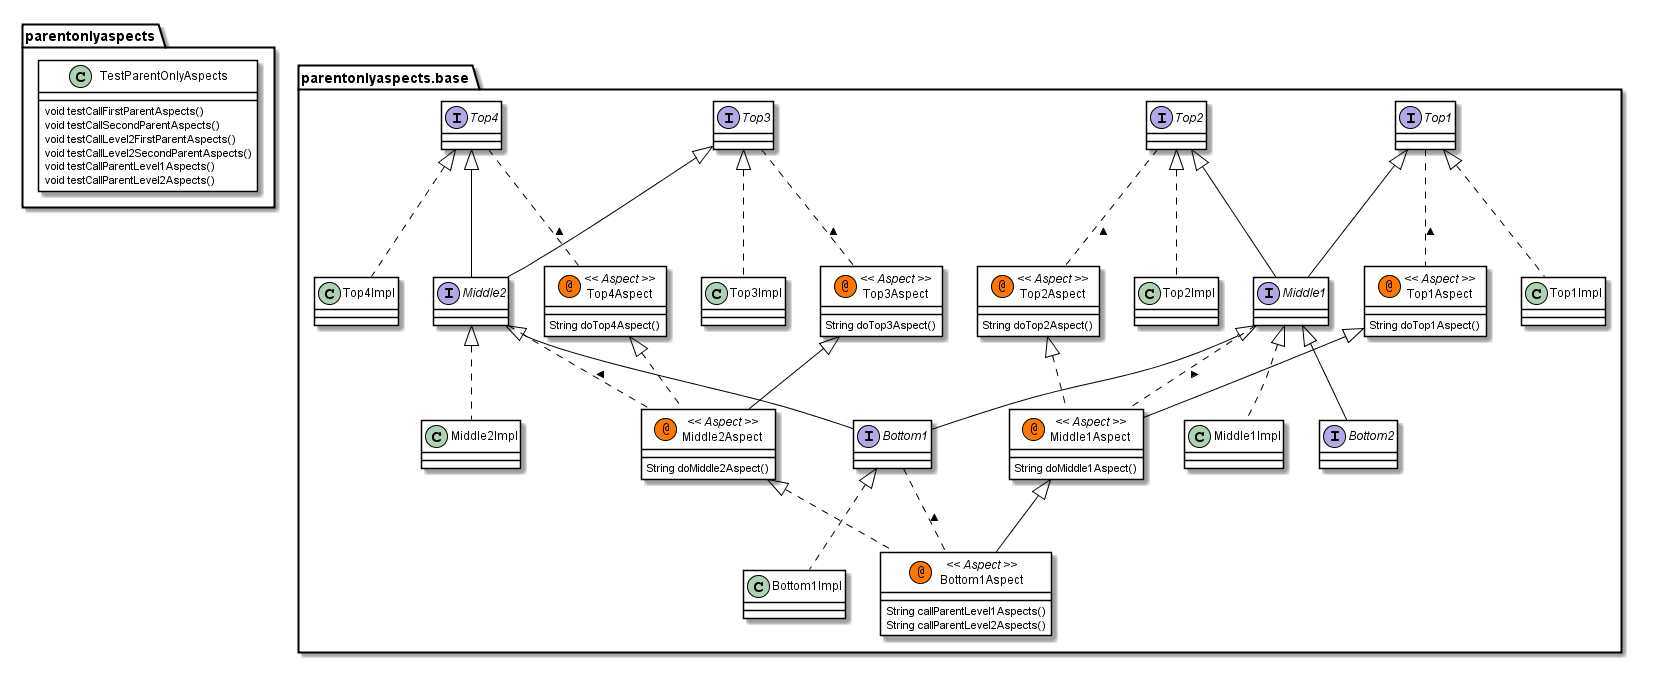

The diagram above was rendered by PlantUML. Its source (embedded in the PNG):
@startuml

skinparam class {
	BackgroundColor White
	ArrowColor Black
	BorderColor Black
}
package parentonlyaspects {
	class	TestParentOnlyAspects {
		void testCallFirstParentAspects()
		void testCallSecondParentAspects()
		void testCallLevel2FirstParentAspects()
		void testCallLevel2SecondParentAspects()
		void testCallParentLevel1Aspects()
		void testCallParentLevel2Aspects()
	}
}
package parentonlyaspects.base {
	interface	Top1 {
	}
	interface	Top2 {
	}
	interface	Top3 {
	}
	interface	Top4 {
	}
	interface	Middle1 {
	}
	interface	Middle2 {
	}
	interface	Bottom1 {
	}
	interface	Bottom2 {
	}
	class	Top1Impl {
	}
	class	Top2Impl {
	}
	class	Top3Impl {
	}
	class	Top4Impl {
	}
	class	Middle1Impl {
	}
	class	Middle2Impl {
	}
	class	Bottom1Impl {
	}
	class	Top1Aspect << (@,#FF7700) Aspect >> {
		String doTop1Aspect()
	}
	class	Top2Aspect << (@,#FF7700) Aspect >> {
		String doTop2Aspect()
	}
	class	Top3Aspect << (@,#FF7700) Aspect >> {
		String doTop3Aspect()
	}
	class	Top4Aspect << (@,#FF7700) Aspect >> {
		String doTop4Aspect()
	}
	class	Middle1Aspect << (@,#FF7700) Aspect >> {
		String doMiddle1Aspect()
	}
	class	Middle2Aspect << (@,#FF7700) Aspect >> {
		String doMiddle2Aspect()
	}
	class	Bottom1Aspect << (@,#FF7700) Aspect >> {
		String callParentLevel1Aspects()
		String callParentLevel2Aspects()
	}
}
Top1 <|-- Middle1      
Top2 <|-- Middle1      
Top3 <|-- Middle2      
Top4 <|-- Middle2      
Middle1 <|-- Bottom1      
Middle2 <|-- Bottom1      
Middle1 <|-- Bottom2      
Top1 <|.. Top1Impl      
Top2 <|.. Top2Impl      
Top3 <|.. Top3Impl      
Top4 <|.. Top4Impl      
Middle1 <|.. Middle1Impl      
Middle2 <|.. Middle2Impl      
Bottom1 <|.. Bottom1Impl      
Top1 .. Top1Aspect : <      
Top2 .. Top2Aspect : <      
Top3 .. Top3Aspect : <      
Top4 .. Top4Aspect : <      
Top1Aspect <|-- Middle1Aspect      
Middle1 .. Middle1Aspect : <      
Top2Aspect <|.. Middle1Aspect      
Top3Aspect <|-- Middle2Aspect      
Middle2 .. Middle2Aspect : <      
Top4Aspect <|.. Middle2Aspect      
Middle1Aspect <|-- Bottom1Aspect      
Bottom1 .. Bottom1Aspect : <      
Middle2Aspect <|.. Bottom1Aspect      
@enduml